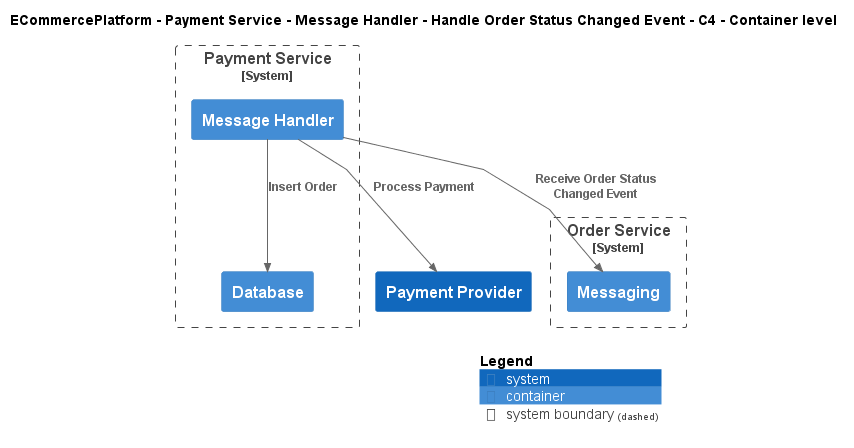

The diagram above was rendered by PlantUML. Its source (embedded in the PNG):
@startuml
!include ..\..\..\..\..\..\..\.c4s\C4_Container.puml

AddElementTag("c4interflow:lifecycle:new", $bgColor=green, $fontColor=#ffffff, $borderColor=green, $shadowing="False")
AddElementTag("c4interflow:lifecycle:changed", $bgColor=orange, $fontColor=#ffffff, $borderColor=orange, $shadowing="False")
AddElementTag("c4interflow:lifecycle:removed", $bgColor=red, $fontColor=#ffffff, $borderColor=red, $shadowing="False")

AddRelTag("c4interflow:lifecycle:new", $textColor=green, $lineColor=green)
AddRelTag("c4interflow:lifecycle:changed", $textColor=orange, $lineColor=orange)
AddRelTag("c4interflow:lifecycle:removed", $textColor=red, $lineColor=red)

SHOW_PERSON_PORTRAIT()
LAYOUT_TOP_DOWN()

skinparam linetype polyline

title ECommercePlatform - Payment Service - Message Handler - Handle Order Status Changed Event - C4 - Container level


System_Boundary(ECommercePlatform.SoftwareSystems.PaymentService, "Payment Service") {
    Container(ECommercePlatform.SoftwareSystems.PaymentService.Containers.MessageHandler, "Message Handler", "", "")
    Container(ECommercePlatform.SoftwareSystems.PaymentService.Containers.Database, "Database", "", "")
}

System_Boundary(ECommercePlatform.SoftwareSystems.OrderService, "Order Service") {
    Container(ECommercePlatform.SoftwareSystems.OrderService.Containers.Messaging, "Messaging", "", "")
}
System(ECommercePlatform.SoftwareSystems.PaymentProvider, "Payment Provider", "")

Rel(ECommercePlatform.SoftwareSystems.PaymentService.Containers.MessageHandler, ECommercePlatform.SoftwareSystems.OrderService.Containers.Messaging, "Receive Order Status Changed Event")
Rel(ECommercePlatform.SoftwareSystems.PaymentService.Containers.MessageHandler, ECommercePlatform.SoftwareSystems.PaymentService.Containers.Database, "Insert Order")
Rel(ECommercePlatform.SoftwareSystems.PaymentService.Containers.MessageHandler, ECommercePlatform.SoftwareSystems.PaymentProvider, "Process Payment")


SHOW_LEGEND()
@enduml